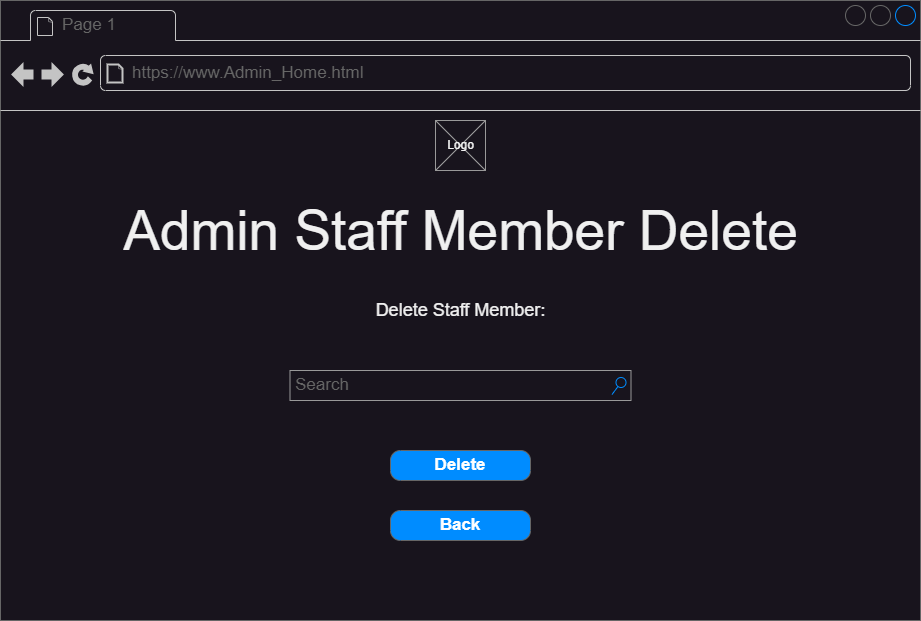

The diagram above was exported from draw.io. Its source (the exported page's mxGraphModel, read from the mxfile embedded in the PNG):
<mxGraphModel dx="1674" dy="836" grid="1" gridSize="10" guides="1" tooltips="1" connect="1" arrows="1" fold="1" page="1" pageScale="1" pageWidth="827" pageHeight="1169" math="0" shadow="0">
  <root>
    <mxCell id="0" />
    <mxCell id="1" parent="0" />
    <mxCell id="8R2meNSlnnWfXJwPKQnz-1" value="" style="strokeWidth=1;shadow=0;dashed=0;align=center;html=1;shape=mxgraph.mockup.containers.browserWindow;rSize=0;strokeColor=#666666;strokeColor2=#008cff;strokeColor3=#c4c4c4;mainText=,;recursiveResize=0;" vertex="1" parent="1">
      <mxGeometry x="40" y="120" width="920" height="620" as="geometry" />
    </mxCell>
    <mxCell id="8R2meNSlnnWfXJwPKQnz-2" value="Page 1" style="strokeWidth=1;shadow=0;dashed=0;align=center;html=1;shape=mxgraph.mockup.containers.anchor;fontSize=17;fontColor=#666666;align=left;whiteSpace=wrap;" vertex="1" parent="8R2meNSlnnWfXJwPKQnz-1">
      <mxGeometry x="60" y="12" width="110" height="26" as="geometry" />
    </mxCell>
    <mxCell id="8R2meNSlnnWfXJwPKQnz-3" value="https://www.Admin_Home.html" style="strokeWidth=1;shadow=0;dashed=0;align=center;html=1;shape=mxgraph.mockup.containers.anchor;rSize=0;fontSize=17;fontColor=#666666;align=left;" vertex="1" parent="8R2meNSlnnWfXJwPKQnz-1">
      <mxGeometry x="130" y="60" width="250" height="26" as="geometry" />
    </mxCell>
    <mxCell id="8R2meNSlnnWfXJwPKQnz-88" value="" style="group" vertex="1" connectable="0" parent="8R2meNSlnnWfXJwPKQnz-1">
      <mxGeometry x="435" y="120" width="50" height="50" as="geometry" />
    </mxCell>
    <mxCell id="8R2meNSlnnWfXJwPKQnz-86" value="" style="verticalLabelPosition=bottom;shadow=0;dashed=0;align=center;html=1;verticalAlign=top;strokeWidth=1;shape=mxgraph.mockup.graphics.simpleIcon;strokeColor=#999999;" vertex="1" parent="8R2meNSlnnWfXJwPKQnz-88">
      <mxGeometry width="50" height="50" as="geometry" />
    </mxCell>
    <mxCell id="8R2meNSlnnWfXJwPKQnz-87" value="Logo" style="text;html=1;align=center;verticalAlign=middle;resizable=0;points=[];autosize=1;strokeColor=none;fillColor=none;" vertex="1" parent="8R2meNSlnnWfXJwPKQnz-88">
      <mxGeometry y="10" width="50" height="30" as="geometry" />
    </mxCell>
    <mxCell id="8R2meNSlnnWfXJwPKQnz-89" value="&lt;font style=&quot;font-size: 55px;&quot;&gt;Admin Staff Member Delete&lt;/font&gt;" style="text;html=1;align=center;verticalAlign=middle;resizable=0;points=[];autosize=1;strokeColor=none;fillColor=none;" vertex="1" parent="8R2meNSlnnWfXJwPKQnz-1">
      <mxGeometry x="110" y="190" width="700" height="80" as="geometry" />
    </mxCell>
    <mxCell id="8R2meNSlnnWfXJwPKQnz-104" value="&lt;font style=&quot;font-size: 18px;&quot;&gt;Delete Staff Member:&lt;/font&gt;" style="text;html=1;align=center;verticalAlign=middle;resizable=0;points=[];autosize=1;strokeColor=none;fillColor=none;" vertex="1" parent="8R2meNSlnnWfXJwPKQnz-1">
      <mxGeometry x="365" y="290" width="190" height="40" as="geometry" />
    </mxCell>
    <mxCell id="8R2meNSlnnWfXJwPKQnz-105" value="Search" style="strokeWidth=1;shadow=0;dashed=0;align=center;html=1;shape=mxgraph.mockup.forms.searchBox;strokeColor=#999999;mainText=;strokeColor2=#008cff;fontColor=#666666;fontSize=17;align=left;spacingLeft=3;whiteSpace=wrap;" vertex="1" parent="8R2meNSlnnWfXJwPKQnz-1">
      <mxGeometry x="289.5" y="370" width="341" height="30" as="geometry" />
    </mxCell>
    <mxCell id="8R2meNSlnnWfXJwPKQnz-106" value="Delete" style="strokeWidth=1;shadow=0;dashed=0;align=center;html=1;shape=mxgraph.mockup.buttons.button;strokeColor=#666666;fontColor=#ffffff;mainText=;buttonStyle=round;fontSize=17;fontStyle=1;fillColor=#008cff;whiteSpace=wrap;" vertex="1" parent="8R2meNSlnnWfXJwPKQnz-1">
      <mxGeometry x="390" y="450" width="140" height="30" as="geometry" />
    </mxCell>
    <mxCell id="8R2meNSlnnWfXJwPKQnz-107" value="Back" style="strokeWidth=1;shadow=0;dashed=0;align=center;html=1;shape=mxgraph.mockup.buttons.button;strokeColor=#666666;fontColor=#ffffff;mainText=;buttonStyle=round;fontSize=17;fontStyle=1;fillColor=#008cff;whiteSpace=wrap;" vertex="1" parent="8R2meNSlnnWfXJwPKQnz-1">
      <mxGeometry x="390" y="510" width="140" height="30" as="geometry" />
    </mxCell>
  </root>
</mxGraphModel>